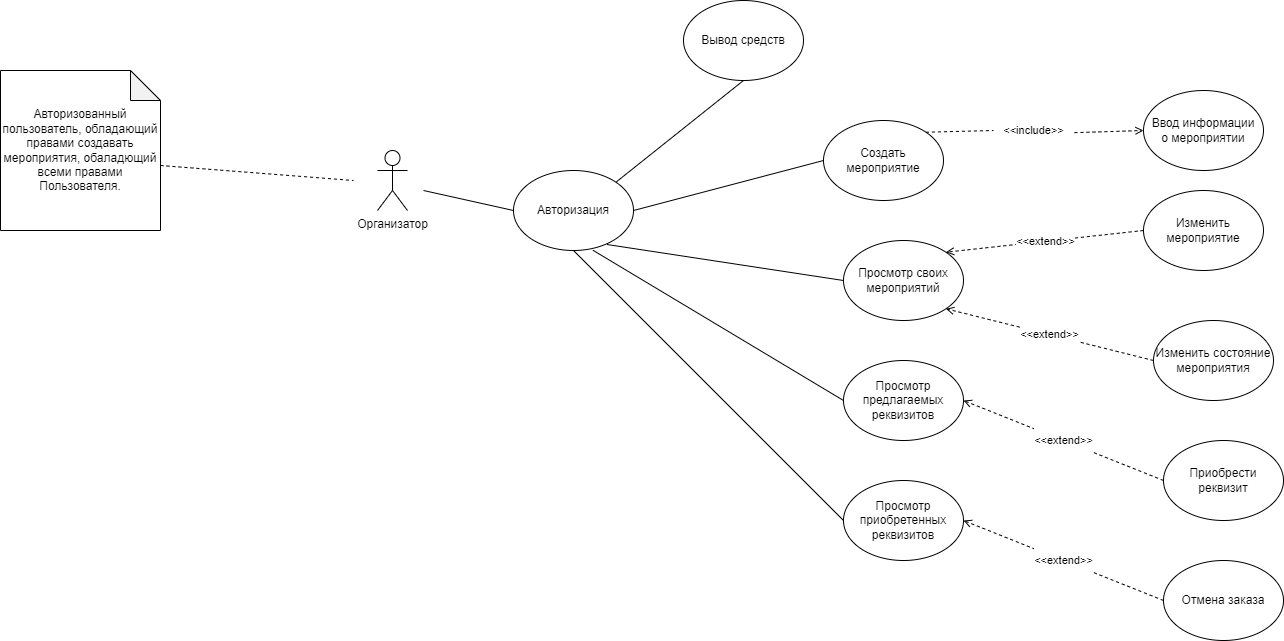

The diagram above was exported from draw.io. Its source (the exported page's mxGraphModel, read from the mxfile embedded in the PNG):
<mxGraphModel dx="1038" dy="649" grid="1" gridSize="10" guides="1" tooltips="1" connect="1" arrows="1" fold="1" page="1" pageScale="1" pageWidth="827" pageHeight="1169" math="0" shadow="0">
  <root>
    <mxCell id="0" />
    <mxCell id="1" parent="0" />
    <mxCell id="yzEr7uHE7Dv5dXW_3EsN-4" value="Организатор" style="shape=umlActor;verticalLabelPosition=bottom;verticalAlign=top;html=1;outlineConnect=0;" parent="1" vertex="1">
      <mxGeometry x="527" y="490" width="30" height="60" as="geometry" />
    </mxCell>
    <mxCell id="yzEr7uHE7Dv5dXW_3EsN-45" style="edgeStyle=none;rounded=0;orthogonalLoop=1;jettySize=auto;html=1;exitX=1.012;exitY=0.608;exitDx=0;exitDy=0;entryX=0;entryY=0.5;entryDx=0;entryDy=0;dashed=1;endArrow=open;endFill=0;startArrow=none;exitPerimeter=0;" parent="1" source="yzEr7uHE7Dv5dXW_3EsN-56" target="yzEr7uHE7Dv5dXW_3EsN-27" edge="1">
      <mxGeometry relative="1" as="geometry" />
    </mxCell>
    <mxCell id="yzEr7uHE7Dv5dXW_3EsN-52" style="edgeStyle=none;rounded=0;orthogonalLoop=1;jettySize=auto;html=1;exitX=0;exitY=0.5;exitDx=0;exitDy=0;endArrow=none;endFill=0;entryX=1;entryY=0.5;entryDx=0;entryDy=0;" parent="1" source="yzEr7uHE7Dv5dXW_3EsN-25" target="Q9Uk3ldjmiS4y_Jtez1s-2" edge="1">
      <mxGeometry relative="1" as="geometry">
        <mxPoint x="873" y="610" as="targetPoint" />
      </mxGeometry>
    </mxCell>
    <mxCell id="yzEr7uHE7Dv5dXW_3EsN-25" value="Создать мероприятие" style="ellipse;whiteSpace=wrap;html=1;" parent="1" vertex="1">
      <mxGeometry x="973" y="460" width="120" height="80" as="geometry" />
    </mxCell>
    <mxCell id="yzEr7uHE7Dv5dXW_3EsN-27" value="Ввод информации&lt;br&gt;о мероприятии" style="ellipse;whiteSpace=wrap;html=1;" parent="1" vertex="1">
      <mxGeometry x="1293" y="430" width="120" height="80" as="geometry" />
    </mxCell>
    <mxCell id="yzEr7uHE7Dv5dXW_3EsN-53" style="edgeStyle=none;rounded=0;orthogonalLoop=1;jettySize=auto;html=1;exitX=0;exitY=0.5;exitDx=0;exitDy=0;endArrow=none;endFill=0;entryX=0.779;entryY=0.925;entryDx=0;entryDy=0;entryPerimeter=0;" parent="1" source="yzEr7uHE7Dv5dXW_3EsN-28" target="Q9Uk3ldjmiS4y_Jtez1s-2" edge="1">
      <mxGeometry relative="1" as="geometry">
        <mxPoint x="873" y="620" as="targetPoint" />
      </mxGeometry>
    </mxCell>
    <mxCell id="yzEr7uHE7Dv5dXW_3EsN-28" value="Просмотр своих мероприятий" style="ellipse;whiteSpace=wrap;html=1;" parent="1" vertex="1">
      <mxGeometry x="993" y="580" width="120" height="80" as="geometry" />
    </mxCell>
    <mxCell id="yzEr7uHE7Dv5dXW_3EsN-46" value="&#10;&#10;&lt;span style=&quot;color: rgb(0, 0, 0); font-family: helvetica; font-size: 11px; font-style: normal; font-weight: 400; letter-spacing: normal; text-align: center; text-indent: 0px; text-transform: none; word-spacing: 0px; background-color: rgb(255, 255, 255); display: inline; float: none;&quot;&gt;&amp;lt;&amp;lt;extend&amp;gt;&amp;gt;&lt;/span&gt;&#10;&#10;" style="edgeStyle=none;rounded=0;orthogonalLoop=1;jettySize=auto;html=1;exitX=0;exitY=0.5;exitDx=0;exitDy=0;entryX=1;entryY=0;entryDx=0;entryDy=0;dashed=1;endArrow=open;endFill=0;" parent="1" source="yzEr7uHE7Dv5dXW_3EsN-29" target="yzEr7uHE7Dv5dXW_3EsN-28" edge="1">
      <mxGeometry relative="1" as="geometry" />
    </mxCell>
    <mxCell id="yzEr7uHE7Dv5dXW_3EsN-29" value="Изменить мероприятие" style="ellipse;whiteSpace=wrap;html=1;" parent="1" vertex="1">
      <mxGeometry x="1293" y="530" width="120" height="80" as="geometry" />
    </mxCell>
    <mxCell id="yzEr7uHE7Dv5dXW_3EsN-47" value="&#10;&#10;&lt;span style=&quot;color: rgb(0, 0, 0); font-family: helvetica; font-size: 11px; font-style: normal; font-weight: 400; letter-spacing: normal; text-align: center; text-indent: 0px; text-transform: none; word-spacing: 0px; background-color: rgb(255, 255, 255); display: inline; float: none;&quot;&gt;&amp;lt;&amp;lt;extend&amp;gt;&amp;gt;&lt;/span&gt;&#10;&#10;" style="edgeStyle=none;rounded=0;orthogonalLoop=1;jettySize=auto;html=1;exitX=0;exitY=0.5;exitDx=0;exitDy=0;entryX=1;entryY=1;entryDx=0;entryDy=0;dashed=1;endArrow=open;endFill=0;" parent="1" source="yzEr7uHE7Dv5dXW_3EsN-30" target="yzEr7uHE7Dv5dXW_3EsN-28" edge="1">
      <mxGeometry relative="1" as="geometry" />
    </mxCell>
    <mxCell id="yzEr7uHE7Dv5dXW_3EsN-30" value="Изменить состояние&lt;br&gt;мероприятия" style="ellipse;whiteSpace=wrap;html=1;" parent="1" vertex="1">
      <mxGeometry x="1303" y="660" width="120" height="80" as="geometry" />
    </mxCell>
    <mxCell id="yzEr7uHE7Dv5dXW_3EsN-66" style="edgeStyle=none;rounded=0;orthogonalLoop=1;jettySize=auto;html=1;exitX=0;exitY=0;exitDx=160;exitDy=95;exitPerimeter=0;dashed=1;endArrow=none;endFill=0;" parent="1" source="yzEr7uHE7Dv5dXW_3EsN-61" edge="1">
      <mxGeometry relative="1" as="geometry">
        <mxPoint x="503" y="520" as="targetPoint" />
      </mxGeometry>
    </mxCell>
    <mxCell id="yzEr7uHE7Dv5dXW_3EsN-61" value="Авторизованный пользователь, обладающий правами создавать мероприятия, обаладющий всеми правами Пользователя." style="shape=note;whiteSpace=wrap;html=1;backgroundOutline=1;darkOpacity=0.05;" parent="1" vertex="1">
      <mxGeometry x="150" y="410" width="160" height="160" as="geometry" />
    </mxCell>
    <mxCell id="unitZicX8_-CSbb3zrH4-3" value="Просмотр предлагаемых реквизитов" style="ellipse;whiteSpace=wrap;html=1;" parent="1" vertex="1">
      <mxGeometry x="993" y="700" width="120" height="80" as="geometry" />
    </mxCell>
    <mxCell id="unitZicX8_-CSbb3zrH4-4" style="edgeStyle=none;rounded=0;orthogonalLoop=1;jettySize=auto;html=1;exitX=0;exitY=0.5;exitDx=0;exitDy=0;endArrow=none;endFill=0;entryX=0.662;entryY=0.997;entryDx=0;entryDy=0;entryPerimeter=0;" parent="1" source="unitZicX8_-CSbb3zrH4-3" target="Q9Uk3ldjmiS4y_Jtez1s-2" edge="1">
      <mxGeometry relative="1" as="geometry">
        <mxPoint x="863" y="620" as="targetPoint" />
        <mxPoint x="1033" y="740" as="sourcePoint" />
      </mxGeometry>
    </mxCell>
    <mxCell id="unitZicX8_-CSbb3zrH4-5" value="Приобрести реквизит" style="ellipse;whiteSpace=wrap;html=1;" parent="1" vertex="1">
      <mxGeometry x="1313" y="780" width="120" height="80" as="geometry" />
    </mxCell>
    <mxCell id="unitZicX8_-CSbb3zrH4-7" value="&#10;&#10;&lt;span style=&quot;color: rgb(0, 0, 0); font-family: helvetica; font-size: 11px; font-style: normal; font-weight: 400; letter-spacing: normal; text-align: center; text-indent: 0px; text-transform: none; word-spacing: 0px; background-color: rgb(255, 255, 255); display: inline; float: none;&quot;&gt;&amp;lt;&amp;lt;extend&amp;gt;&amp;gt;&lt;/span&gt;&#10;&#10;" style="edgeStyle=none;rounded=0;orthogonalLoop=1;jettySize=auto;html=1;exitX=0;exitY=0.5;exitDx=0;exitDy=0;entryX=1;entryY=0.5;entryDx=0;entryDy=0;dashed=1;endArrow=open;endFill=0;" parent="1" source="unitZicX8_-CSbb3zrH4-5" target="unitZicX8_-CSbb3zrH4-3" edge="1">
      <mxGeometry relative="1" as="geometry">
        <mxPoint x="1473.0000000000095" y="770" as="sourcePoint" />
        <mxPoint x="1155.4264068711927" y="778.2842712474617" as="targetPoint" />
      </mxGeometry>
    </mxCell>
    <mxCell id="unitZicX8_-CSbb3zrH4-8" value="Просмотр приобретенных реквизитов" style="ellipse;whiteSpace=wrap;html=1;" parent="1" vertex="1">
      <mxGeometry x="993" y="820" width="120" height="80" as="geometry" />
    </mxCell>
    <mxCell id="unitZicX8_-CSbb3zrH4-9" style="edgeStyle=none;rounded=0;orthogonalLoop=1;jettySize=auto;html=1;exitX=0;exitY=0.5;exitDx=0;exitDy=0;endArrow=none;endFill=0;entryX=0.5;entryY=1;entryDx=0;entryDy=0;" parent="1" source="unitZicX8_-CSbb3zrH4-8" target="Q9Uk3ldjmiS4y_Jtez1s-2" edge="1">
      <mxGeometry relative="1" as="geometry">
        <mxPoint x="863" y="620" as="targetPoint" />
        <mxPoint x="1053" y="870" as="sourcePoint" />
      </mxGeometry>
    </mxCell>
    <mxCell id="unitZicX8_-CSbb3zrH4-10" value="Отмена заказа" style="ellipse;whiteSpace=wrap;html=1;" parent="1" vertex="1">
      <mxGeometry x="1313" y="900" width="120" height="80" as="geometry" />
    </mxCell>
    <mxCell id="unitZicX8_-CSbb3zrH4-11" value="&#10;&#10;&lt;span style=&quot;color: rgb(0, 0, 0); font-family: helvetica; font-size: 11px; font-style: normal; font-weight: 400; letter-spacing: normal; text-align: center; text-indent: 0px; text-transform: none; word-spacing: 0px; background-color: rgb(255, 255, 255); display: inline; float: none;&quot;&gt;&amp;lt;&amp;lt;extend&amp;gt;&amp;gt;&lt;/span&gt;&#10;&#10;" style="edgeStyle=none;rounded=0;orthogonalLoop=1;jettySize=auto;html=1;exitX=0;exitY=0.5;exitDx=0;exitDy=0;entryX=1;entryY=0.5;entryDx=0;entryDy=0;dashed=1;endArrow=open;endFill=0;" parent="1" source="unitZicX8_-CSbb3zrH4-10" target="unitZicX8_-CSbb3zrH4-8" edge="1">
      <mxGeometry relative="1" as="geometry">
        <mxPoint x="1483" y="979.52" as="sourcePoint" />
        <mxPoint x="1163" y="979.52" as="targetPoint" />
      </mxGeometry>
    </mxCell>
    <mxCell id="unitZicX8_-CSbb3zrH4-54" style="edgeStyle=none;rounded=0;orthogonalLoop=1;jettySize=auto;html=1;exitX=0.5;exitY=1;exitDx=0;exitDy=0;endArrow=none;endFill=0;entryX=1;entryY=0;entryDx=0;entryDy=0;" parent="1" source="unitZicX8_-CSbb3zrH4-57" target="Q9Uk3ldjmiS4y_Jtez1s-2" edge="1">
      <mxGeometry relative="1" as="geometry">
        <mxPoint x="863" y="580" as="targetPoint" />
        <mxPoint x="942.9999999999995" y="420" as="sourcePoint" />
      </mxGeometry>
    </mxCell>
    <mxCell id="unitZicX8_-CSbb3zrH4-57" value="Вывод средств" style="ellipse;whiteSpace=wrap;html=1;" parent="1" vertex="1">
      <mxGeometry x="833" y="340" width="120" height="80" as="geometry" />
    </mxCell>
    <mxCell id="Q9Uk3ldjmiS4y_Jtez1s-4" style="rounded=0;orthogonalLoop=1;jettySize=auto;html=1;exitX=0;exitY=0.5;exitDx=0;exitDy=0;endArrow=none;endFill=0;" parent="1" source="Q9Uk3ldjmiS4y_Jtez1s-2" edge="1">
      <mxGeometry relative="1" as="geometry">
        <mxPoint x="573" y="530" as="targetPoint" />
      </mxGeometry>
    </mxCell>
    <mxCell id="Q9Uk3ldjmiS4y_Jtez1s-2" value="Авторизация" style="ellipse;whiteSpace=wrap;html=1;" parent="1" vertex="1">
      <mxGeometry x="663" y="510" width="120" height="80" as="geometry" />
    </mxCell>
    <mxCell id="yzEr7uHE7Dv5dXW_3EsN-56" value="&lt;span style=&quot;font-size: 11px ; background-color: rgb(255 , 255 , 255)&quot;&gt;&amp;lt;&amp;lt;include&amp;gt;&amp;gt;&lt;/span&gt;" style="text;html=1;align=center;verticalAlign=middle;resizable=0;points=[];autosize=1;strokeColor=none;fillColor=none;" parent="1" vertex="1">
      <mxGeometry x="1143" y="460" width="80" height="20" as="geometry" />
    </mxCell>
    <mxCell id="Q9Uk3ldjmiS4y_Jtez1s-3" value="" style="edgeStyle=none;rounded=0;orthogonalLoop=1;jettySize=auto;html=1;exitX=1;exitY=0;exitDx=0;exitDy=0;entryX=0;entryY=0.5;entryDx=0;entryDy=0;dashed=1;endArrow=none;endFill=0;" parent="1" source="yzEr7uHE7Dv5dXW_3EsN-25" target="yzEr7uHE7Dv5dXW_3EsN-56" edge="1">
      <mxGeometry relative="1" as="geometry">
        <mxPoint x="1075.4264068712005" y="471.7157287525333" as="sourcePoint" />
        <mxPoint x="1293" y="470" as="targetPoint" />
      </mxGeometry>
    </mxCell>
  </root>
</mxGraphModel>